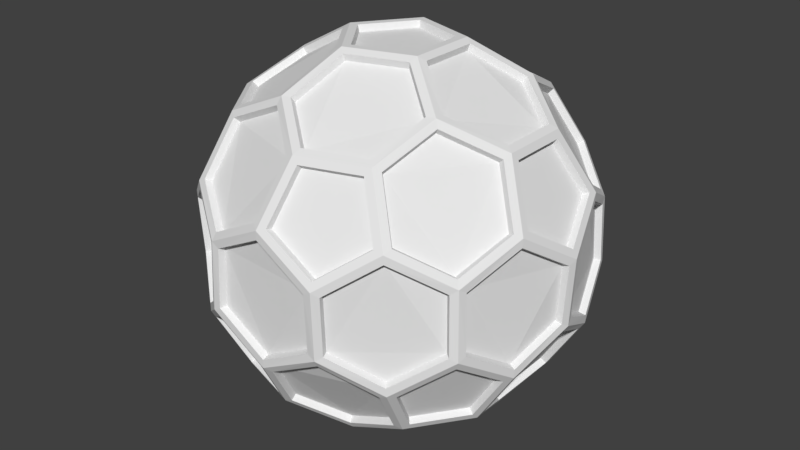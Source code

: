 # Source: Hexball.blend  (saved by Blender 2.78.0; exported with 4.5.12 LTS)
import bpy
from mathutils import Matrix  # noqa: F401  (used for matrix-valued properties, if any)

bpy.ops.wm.read_factory_settings(use_empty=True)
scene = bpy.context.scene
scene.name = 'Scene'

# ---- collections
col_collection_1 = bpy.data.collections.new('Collection 1'); scene.collection.children.link(col_collection_1)

# ---- world
world_world = bpy.data.worlds.new('World'); scene.world = world_world
world_world.color = (0.05088, 0.05088, 0.05088)
world_world.use_sun_shadow = False
world_world.sun_shadow_jitter_overblur = 0.0
world_world.cycles.sampling_method = 'MANUAL'

# ---- meshes
me_icosphere = bpy.data.meshes.new('Icosphere')
me_icosphere.from_pydata([(0.08762, -0.2697, -0.9004), (0.6665, -0.2782, -0.6079), (-0.2294, -0.1667, -0.9004), (-0.2294, 0.1667, -0.9004), (0.08762, 0.2697, -0.9004), (0.8418, -0.2782, -0.3243), (-0.004506, -0.8866, -0.3243), (-0.8446, -0.2697, -0.3243), (-0.5175, 0.7199, -0.3243), (0.5248, 0.7146, -0.3243), (0.7542, -0.5479, -0.1491), (-0.2881, -0.8866, -0.1491), (-0.9322, 0.0, -0.1491), (-0.2881, 0.8866, -0.1491), (0.7542, 0.5479, -0.1491), (0.3757, -0.6169, 0.6079), (-0.4706, -0.5479, 0.6079), (-0.6665, 0.2782, 0.6079), (0.05866, 0.7199, 0.6079), (0.7028, 0.1667, 0.6079), (0.2294, 0.1667, 0.9004), (0.4588, 0.3333, 0.7423), (0.3757, 0.6169, 0.6079), (-0.08762, 0.2697, 0.9004), (-0.1752, 0.5393, 0.7423), (-0.4706, 0.5479, 0.6079), (-0.2835, 0.0, 0.9004), (-0.5671, 0.0, 0.7423), (-0.6665, -0.2782, 0.6079), (-0.08762, -0.2697, 0.9004), (-0.1752, -0.5393, 0.7423), (0.05866, -0.7199, 0.6079), (0.2294, -0.1667, 0.9004), (0.4588, -0.3333, 0.7423), (0.7028, -0.1667, 0.6079), (0.8446, 0.2697, 0.3243), (0.7423, 0.5393, 0.1752), (0.5175, 0.7199, 0.3243), (0.004506, 0.8866, 0.3243), (-0.2836, 0.8727, 0.1752), (-0.5248, 0.7146, 0.3243), (-0.8418, 0.2782, 0.3243), (-0.9176, 0.0, 0.1752), (-0.8418, -0.2782, 0.3243), (-0.5248, -0.7146, 0.3243), (-0.2836, -0.8727, 0.1752), (0.004506, -0.8866, 0.3243), (0.5175, -0.7199, 0.3243), (0.7423, -0.5393, 0.1752), (0.8446, -0.2697, 0.3243), (0.2881, 0.8866, 0.1491), (0.2836, 0.8727, -0.1752), (-0.004506, 0.8866, -0.3243), (-0.7542, 0.5479, 0.1491), (-0.7423, 0.5393, -0.1752), (-0.8446, 0.2697, -0.3243), (-0.7542, -0.5479, 0.1491), (-0.7423, -0.5393, -0.1752), (-0.5175, -0.7199, -0.3243), (0.2881, -0.8866, 0.1491), (0.2836, -0.8727, -0.1752), (0.5248, -0.7146, -0.3243), (0.9322, 0.0, 0.1491), (0.9176, 0.0, -0.1752), (0.8418, 0.2782, -0.3243), (0.4706, 0.5479, -0.6079), (0.1752, 0.5393, -0.7423), (-0.05866, 0.7199, -0.6079), (-0.3757, 0.6169, -0.6079), (-0.4588, 0.3333, -0.7423), (-0.7028, 0.1667, -0.6079), (-0.7028, -0.1667, -0.6079), (-0.4588, -0.3333, -0.7423), (-0.3757, -0.6169, -0.6079), (0.6665, 0.2782, -0.6079), (0.5671, 0.0, -0.7423), (0.2835, 0.0, -0.9004), (-0.05866, -0.7199, -0.6079), (0.1752, -0.5393, -0.7423), (0.4706, -0.5479, -0.6079), (0.4994, -0.5361, -0.5753), (0.6641, -0.3093, -0.5753), (0.8115, -0.3093, -0.3368), (0.7378, -0.5361, -0.1894), (0.5449, -0.6763, -0.3368), (-0.7378, -0.5361, 0.1894), (-0.5449, -0.6763, 0.3368), (-0.4994, -0.5361, 0.5753), (-0.6641, -0.3093, 0.5753), (-0.8115, -0.3093, 0.3368), (-0.7378, 0.5361, 0.1894), (-0.8115, 0.3093, 0.3368), (-0.6641, 0.3093, 0.5753), (-0.4994, 0.5361, 0.5753), (-0.5449, 0.6763, 0.3368), (0.2818, 0.8674, 0.1894), (0.04334, 0.8674, 0.3368), (0.08889, 0.7272, 0.5753), (0.3555, 0.6406, 0.5753), (0.4748, 0.7272, 0.3368), (0.912, 0.0, 0.1894), (0.8383, 0.2268, 0.3368), (0.7191, 0.1402, 0.5753), (0.7191, -0.1402, 0.5753), (0.8383, -0.2268, 0.3368), (0.2818, -0.8674, 0.1894), (0.4748, -0.7272, 0.3368), (0.3555, -0.6406, 0.5753), (0.08889, -0.7272, 0.5753), (0.04334, -0.8674, 0.3368), (-0.05839, 0.2928, 0.8813), (0.2193, 0.2025, 0.8813), (0.4184, 0.3465, 0.7423), (0.3464, 0.5938, 0.627), (0.06872, 0.684, 0.627), (-0.1348, 0.5262, 0.7423), (0.1929, -0.1402, 0.9004), (0.1929, 0.1402, 0.9004), (-0.0737, 0.2268, 0.9004), (-0.2385, 0.0, 0.9004), (-0.0737, -0.2268, 0.9004), (-0.2965, 0.03494, 0.8813), (-0.1249, 0.2712, 0.8813), (-0.2002, 0.505, 0.7423), (-0.4577, 0.513, 0.627), (-0.6293, 0.2767, 0.627), (-0.5421, 0.03438, 0.7423), (-0.1249, -0.2712, 0.8813), (-0.2965, -0.03494, 0.8813), (-0.5421, -0.03438, 0.7423), (-0.6293, -0.2767, 0.627), (-0.4577, -0.513, 0.627), (-0.2002, -0.505, 0.7423), (0.2604, -0.146, 0.8813), (0.4588, -0.2908, 0.7423), (0.6718, -0.146, 0.627), (0.6718, 0.146, 0.627), (0.4588, 0.2908, 0.7423), (0.2604, 0.146, 0.8813), (0.2193, -0.2025, 0.8813), (-0.05839, -0.2928, 0.8813), (-0.1348, -0.5262, 0.7423), (0.06872, -0.684, 0.627), (0.3464, -0.5938, 0.627), (0.4184, -0.3465, 0.7423), (0.8143, 0.2928, 0.3419), (0.7243, 0.5262, 0.2114), (0.5301, 0.684, 0.3419), (0.4059, 0.5938, 0.5903), (0.4769, 0.3465, 0.7062), (0.6901, 0.2025, 0.5903), (-0.02681, 0.865, 0.3419), (-0.2766, 0.8514, 0.2114), (-0.4867, 0.7155, 0.3419), (-0.4393, 0.5695, 0.5903), (-0.1821, 0.5606, 0.7062), (0.02063, 0.7189, 0.5903), (-0.8309, 0.2418, 0.3419), (-0.8952, -2.953e-09, 0.2114), (-0.8309, -0.2418, 0.3419), (-0.6774, -0.2418, 0.5903), (-0.5894, 0.0, 0.7062), (-0.6774, 0.2418, 0.5903), (-0.4867, -0.7155, 0.3419), (-0.2766, -0.8514, 0.2114), (-0.02681, -0.865, 0.3419), (0.02063, -0.7189, 0.5903), (-0.1821, -0.5606, 0.7062), (-0.4393, -0.5695, 0.5903), (0.5301, -0.684, 0.3419), (0.7243, -0.5262, 0.2114), (0.8143, -0.2928, 0.3419), (0.6901, -0.2025, 0.5903), (0.4769, -0.3465, 0.7062), (0.4059, -0.5938, 0.5903), (0.7244, 0.5695, -0.1289), (0.5235, 0.7155, -0.2824), (0.3128, 0.8514, -0.1529), (0.3178, 0.865, 0.1289), (0.5187, 0.719, 0.2824), (0.7131, 0.5606, 0.1529), (0.2513, 0.8866, 0.1289), (0.2474, 0.8727, -0.1529), (-0.002914, 0.8866, -0.2824), (-0.2513, 0.8866, -0.1289), (-0.2474, 0.8727, 0.1529), (0.002914, 0.8866, 0.2824), (-0.3178, 0.865, -0.1289), (-0.5187, 0.719, -0.2824), (-0.7131, 0.5606, -0.1529), (-0.7244, 0.5695, 0.1289), (-0.5235, 0.7155, 0.2824), (-0.3128, 0.8514, 0.1529), (-0.7655, 0.513, 0.1289), (-0.7535, 0.505, -0.1529), (-0.8441, 0.2712, -0.2824), (-0.9208, 0.03494, -0.1289), (-0.9064, 0.03438, 0.1529), (-0.8423, 0.2767, 0.2824), (-0.3555, 0.6406, -0.5753), (-0.4748, 0.7272, -0.3368), (-0.2818, 0.8674, -0.1894), (-0.04334, 0.8674, -0.3368), (-0.08889, 0.7272, -0.5753), (-0.9208, -0.03494, -0.1289), (-0.8441, -0.2712, -0.2824), (-0.7535, -0.505, -0.1529), (-0.7655, -0.513, 0.1289), (-0.8423, -0.2767, 0.2824), (-0.9064, -0.03438, 0.1529), (-0.7244, -0.5695, 0.1289), (-0.7131, -0.5606, -0.1529), (-0.5187, -0.719, -0.2824), (-0.3178, -0.865, -0.1289), (-0.3128, -0.8514, 0.1529), (-0.5235, -0.7155, 0.2824), (-0.2513, -0.8866, -0.1289), (-0.002914, -0.8866, -0.2824), (0.2474, -0.8727, -0.1529), (0.2513, -0.8866, 0.1289), (0.002914, -0.8866, 0.2824), (-0.2474, -0.8727, 0.1529), (0.3178, -0.865, 0.1289), (0.3128, -0.8514, -0.1529), (0.5235, -0.7155, -0.2824), (0.7244, -0.5695, -0.1289), (0.7131, -0.5606, 0.1529), (0.5187, -0.719, 0.2824), (0.6641, 0.3093, -0.5753), (0.4994, 0.5361, -0.5753), (0.5449, 0.6763, -0.3368), (0.7378, 0.5361, -0.1894), (0.8115, 0.3093, -0.3368), (0.7655, -0.513, -0.1289), (0.8423, -0.2767, -0.2824), (0.9064, -0.03438, -0.1529), (0.9208, -0.03494, 0.1289), (0.8441, -0.2712, 0.2824), (0.7535, -0.505, 0.1529), (0.9208, 0.03494, 0.1289), (0.9064, 0.03438, -0.1529), (0.8423, 0.2767, -0.2824), (0.7655, 0.513, -0.1289), (0.7535, 0.505, 0.1529), (0.8441, 0.2712, 0.2824), (0.4393, 0.5695, -0.5903), (0.1821, 0.5606, -0.7062), (-0.02063, 0.7189, -0.5903), (0.02681, 0.865, -0.3419), (0.2766, 0.8514, -0.2114), (0.4867, 0.7155, -0.3419), (-0.7191, -0.1402, -0.5753), (-0.8383, -0.2268, -0.3368), (-0.912, 0.0, -0.1894), (-0.8383, 0.2268, -0.3368), (-0.7191, 0.1402, -0.5753), (0.05839, 0.2928, -0.8813), (-0.2193, 0.2025, -0.8813), (-0.4184, 0.3465, -0.7423), (-0.3464, 0.5938, -0.627), (-0.06872, 0.684, -0.627), (0.1348, 0.5262, -0.7423), (-0.4059, 0.5938, -0.5903), (-0.4769, 0.3465, -0.7062), (-0.6901, 0.2025, -0.5903), (-0.8143, 0.2928, -0.3419), (-0.7243, 0.5262, -0.2114), (-0.5301, 0.684, -0.3419), (-0.08889, -0.7272, -0.5753), (-0.04334, -0.8674, -0.3368), (-0.2818, -0.8674, -0.1894), (-0.4748, -0.7272, -0.3368), (-0.3555, -0.6406, -0.5753), (-0.2604, 0.146, -0.8813), (-0.2604, -0.146, -0.8813), (-0.4588, -0.2908, -0.7423), (-0.6718, -0.146, -0.627), (-0.6718, 0.146, -0.627), (-0.4588, 0.2908, -0.7423), (-0.6901, -0.2025, -0.5903), (-0.4769, -0.3465, -0.7062), (-0.4059, -0.5938, -0.5903), (-0.5301, -0.684, -0.3419), (-0.7243, -0.5262, -0.2114), (-0.8143, -0.2928, -0.3419), (-0.1929, -0.1402, -0.9004), (-0.1929, 0.1402, -0.9004), (0.0737, 0.2268, -0.9004), (0.2385, 0.0, -0.9004), (0.0737, -0.2268, -0.9004), (0.8309, -0.2418, -0.3419), (0.6774, -0.2418, -0.5903), (0.5894, 0.0, -0.7062), (0.6774, 0.2418, -0.5903), (0.8309, 0.2418, -0.3419), (0.8952, 0.0, -0.2114), (0.6293, 0.2767, -0.627), (0.5421, 0.03438, -0.7423), (0.2965, 0.03494, -0.8813), (0.1249, 0.2712, -0.8813), (0.2002, 0.505, -0.7423), (0.4577, 0.513, -0.627), (-0.2193, -0.2025, -0.8813), (0.05839, -0.2928, -0.8813), (0.1348, -0.5262, -0.7423), (-0.06872, -0.684, -0.627), (-0.3464, -0.5938, -0.627), (-0.4184, -0.3465, -0.7423), (-0.02063, -0.7189, -0.5903), (0.1821, -0.5606, -0.7062), (0.4393, -0.5695, -0.5903), (0.4867, -0.7155, -0.3419), (0.2766, -0.8514, -0.2114), (0.02681, -0.865, -0.3419), (0.4577, -0.513, -0.627), (0.2002, -0.505, -0.7423), (0.1249, -0.2712, -0.8813), (0.2965, -0.03494, -0.8813), (0.5421, -0.03438, -0.7423), (0.6293, -0.2767, -0.627), (0.4814, -0.5168, -0.5546), (0.6403, -0.2982, -0.5546), (0.5253, -0.652, -0.3247), (0.7824, -0.2982, -0.3247), (0.7113, -0.5168, -0.1826), (-0.7113, -0.5168, 0.1826), (-0.5253, -0.652, 0.3247), (-0.7824, -0.2982, 0.3247), (-0.4814, -0.5168, 0.5546), (-0.6403, -0.2982, 0.5546), (-0.7113, 0.5168, 0.1826), (-0.7824, 0.2982, 0.3247), (-0.5253, 0.652, 0.3247), (-0.6403, 0.2982, 0.5546), (-0.4814, 0.5168, 0.5546), (0.2717, 0.8362, 0.1826), (0.04179, 0.8362, 0.3247), (0.4577, 0.7011, 0.3247), (0.0857, 0.7011, 0.5546), (0.3428, 0.6176, 0.5546), (0.8793, 5.117e-10, 0.1826), (0.8082, 0.2187, 0.3247), (0.8082, -0.2187, 0.3247), (0.6933, 0.1351, 0.5546), (0.6933, -0.1351, 0.5546), (0.2717, -0.8362, 0.1826), (0.4577, -0.7011, 0.3247), (0.04179, -0.8362, 0.3247), (0.3428, -0.6176, 0.5546), (0.0857, -0.7011, 0.5546), (-0.05629, 0.2823, 0.8496), (0.2115, 0.1953, 0.8496), (-0.13, 0.5073, 0.7157), (0.4034, 0.334, 0.7157), (0.334, 0.5724, 0.6045), (0.06626, 0.6594, 0.6045), (0.186, -0.1351, 0.8681), (0.186, 0.1351, 0.8681), (-0.07105, -0.2187, 0.8681), (-0.07105, 0.2187, 0.8681), (-0.2299, 5.117e-10, 0.8681), (-0.2858, 0.03369, 0.8496), (-0.1204, 0.2614, 0.8496), (-0.5227, 0.03315, 0.7157), (-0.193, 0.4868, 0.7157), (-0.4412, 0.4946, 0.6045), (-0.6067, 0.2668, 0.6045), (-0.1204, -0.2614, 0.8496), (-0.2858, -0.03369, 0.8496), (-0.193, -0.4868, 0.7157), (-0.5227, -0.03315, 0.7157), (-0.6067, -0.2668, 0.6045), (-0.4412, -0.4946, 0.6045), (0.4423, -0.2804, 0.7157), (0.2511, -0.1408, 0.8496), (0.2511, 0.1408, 0.8496), (0.6476, -0.1408, 0.6045), (0.6476, 0.1408, 0.6045), (0.4423, 0.2804, 0.7157), (0.2115, -0.1953, 0.8496), (-0.05629, -0.2823, 0.8496), (0.4034, -0.334, 0.7157), (-0.13, -0.5073, 0.7157), (0.06626, -0.6594, 0.6045), (0.334, -0.5724, 0.6045), (0.6983, 0.5073, 0.2038), (0.7851, 0.2823, 0.3296), (0.6654, 0.1953, 0.5691), (0.5111, 0.6594, 0.3296), (0.3913, 0.5724, 0.5691), (0.4597, 0.334, 0.6808), (-0.2667, 0.8209, 0.2038), (-0.02585, 0.8339, 0.3296), (0.01989, 0.6931, 0.5691), (-0.4692, 0.6898, 0.3296), (-0.4235, 0.5491, 0.5691), (-0.1756, 0.5405, 0.6808), (-0.8631, -2.335e-09, 0.2038), (-0.8011, 0.2331, 0.3296), (-0.6531, 0.2331, 0.5691), (-0.8011, -0.2331, 0.3296), (-0.6531, -0.2331, 0.5691), (-0.5683, 5.117e-10, 0.6808), (-0.2667, -0.8209, 0.2038), (-0.4692, -0.6898, 0.3296), (-0.4235, -0.5491, 0.5691), (-0.02585, -0.8339, 0.3296), (0.01989, -0.6931, 0.5691), (-0.1756, -0.5405, 0.6808), (0.6983, -0.5073, 0.2038), (0.5111, -0.6594, 0.3296), (0.3913, -0.5724, 0.5691), (0.7851, -0.2823, 0.3296), (0.6654, -0.1953, 0.5691), (0.4597, -0.334, 0.6808), (0.6984, 0.5491, -0.1243), (0.5047, 0.6898, -0.2723), (0.6875, 0.5405, 0.1474), (0.3016, 0.8209, -0.1474), (0.3064, 0.8339, 0.1243), (0.5001, 0.6931, 0.2723), (0.2385, 0.8413, -0.1474), (0.2423, 0.8547, 0.1243), (0.002809, 0.8547, 0.2723), (-0.002809, 0.8547, -0.2723), (-0.2423, 0.8547, -0.1243), (-0.2385, 0.8413, 0.1474), (-0.3064, 0.8339, -0.1243), (-0.5001, 0.6931, -0.2723), (-0.3016, 0.8209, 0.1474), (-0.6875, 0.5405, -0.1474), (-0.6984, 0.5491, 0.1243), (-0.5047, 0.6898, 0.2723), (-0.7265, 0.4868, -0.1474), (-0.738, 0.4946, 0.1243), (-0.812, 0.2668, 0.2723), (-0.8138, 0.2614, -0.2723), (-0.8878, 0.03369, -0.1243), (-0.8739, 0.03315, 0.1474), (-0.3428, 0.6176, -0.5546), (-0.4577, 0.7011, -0.3247), (-0.0857, 0.7011, -0.5546), (-0.2717, 0.8362, -0.1826), (-0.04179, 0.8362, -0.3247), (-0.8878, -0.03369, -0.1243), (-0.8138, -0.2614, -0.2723), (-0.8739, -0.03315, 0.1474), (-0.7265, -0.4868, -0.1474), (-0.738, -0.4946, 0.1243), (-0.812, -0.2668, 0.2723), (-0.6875, -0.5405, -0.1474), (-0.6984, -0.5491, 0.1243), (-0.5047, -0.6898, 0.2723), (-0.5001, -0.6931, -0.2723), (-0.3064, -0.8339, -0.1243), (-0.3016, -0.8209, 0.1474), (-0.2423, -0.8547, -0.1243), (-0.002809, -0.8547, -0.2723), (-0.2385, -0.8413, 0.1474), (0.2385, -0.8413, -0.1474), (0.2423, -0.8547, 0.1243), (0.002809, -0.8547, 0.2723), (0.3016, -0.8209, -0.1474), (0.3064, -0.8339, 0.1243), (0.5001, -0.6931, 0.2723), (0.5047, -0.6898, -0.2723), (0.6984, -0.5491, -0.1243), (0.6875, -0.5405, 0.1474), (0.6403, 0.2982, -0.5546), (0.4814, 0.5168, -0.5546), (0.7824, 0.2982, -0.3247), (0.5253, 0.652, -0.3247), (0.7113, 0.5168, -0.1826), (0.738, -0.4946, -0.1243), (0.812, -0.2668, -0.2723), (0.7265, -0.4868, 0.1474), (0.8739, -0.03315, -0.1474), (0.8878, -0.03369, 0.1243), (0.8138, -0.2614, 0.2723), (0.8739, 0.03315, -0.1474), (0.8878, 0.03369, 0.1243), (0.8138, 0.2614, 0.2723), (0.812, 0.2668, -0.2723), (0.738, 0.4946, -0.1243), (0.7265, 0.4868, 0.1474), (0.1756, 0.5405, -0.6808), (0.4235, 0.5491, -0.5691), (0.4692, 0.6898, -0.3296), (-0.01989, 0.6931, -0.5691), (0.02585, 0.8339, -0.3296), (0.2667, 0.8209, -0.2038), (-0.6933, -0.1351, -0.5546), (-0.8082, -0.2187, -0.3247), (-0.6933, 0.1351, -0.5546), (-0.8793, 5.117e-10, -0.1826), (-0.8082, 0.2187, -0.3247), (0.05629, 0.2823, -0.8496), (-0.2115, 0.1953, -0.8496), (0.13, 0.5073, -0.7157), (-0.4034, 0.334, -0.7157), (-0.334, 0.5724, -0.6045), (-0.06626, 0.6594, -0.6045), (-0.4597, 0.334, -0.6808), (-0.3913, 0.5724, -0.5691), (-0.5111, 0.6594, -0.3296), (-0.6654, 0.1953, -0.5691), (-0.7851, 0.2823, -0.3296), (-0.6983, 0.5073, -0.2038), (-0.0857, -0.7011, -0.5546), (-0.04179, -0.8362, -0.3247), (-0.3428, -0.6176, -0.5546), (-0.2717, -0.8362, -0.1826), (-0.4577, -0.7011, -0.3247), (-0.2511, 0.1408, -0.8496), (-0.2511, -0.1408, -0.8496), (-0.4423, 0.2804, -0.7157), (-0.4423, -0.2804, -0.7157), (-0.6476, -0.1408, -0.6045), (-0.6476, 0.1408, -0.6045), (-0.4597, -0.334, -0.6808), (-0.6654, -0.1953, -0.5691), (-0.7851, -0.2823, -0.3296), (-0.3913, -0.5724, -0.5691), (-0.5111, -0.6594, -0.3296), (-0.6983, -0.5073, -0.2038), (-0.186, 0.1351, -0.8681), (-0.186, -0.1351, -0.8681), (0.07105, -0.2187, -0.8681), (0.07105, 0.2187, -0.8681), (0.2299, 5.117e-10, -0.8681), (0.8011, -0.2331, -0.3296), (0.6531, -0.2331, -0.5691), (0.8631, 5.117e-10, -0.2038), (0.5683, 5.117e-10, -0.6808), (0.6531, 0.2331, -0.5691), (0.8011, 0.2331, -0.3296), (0.5227, 0.03315, -0.7157), (0.6067, 0.2668, -0.6045), (0.4412, 0.4946, -0.6045), (0.2858, 0.03369, -0.8496), (0.1204, 0.2614, -0.8496), (0.193, 0.4868, -0.7157), (-0.2115, -0.1953, -0.8496), (0.05629, -0.2823, -0.8496), (-0.4034, -0.334, -0.7157), (0.13, -0.5073, -0.7157), (-0.06626, -0.6594, -0.6045), (-0.334, -0.5724, -0.6045), (0.1756, -0.5405, -0.6808), (-0.01989, -0.6931, -0.5691), (0.02585, -0.8339, -0.3296), (0.4235, -0.5491, -0.5691), (0.4692, -0.6898, -0.3296), (0.2667, -0.8209, -0.2038), (0.4412, -0.4946, -0.6045), (0.193, -0.4868, -0.7157), (0.6067, -0.2668, -0.6045), (0.1204, -0.2614, -0.8496), (0.2858, -0.03369, -0.8496), (0.5227, -0.03315, -0.7157)], [], [(192, 187, 427, 429), (244, 239, 480, 481), (292, 293, 534, 533), (136, 137, 378, 377), (187, 188, 428, 427), (239, 240, 479, 480), (291, 292, 533, 531), (135, 136, 377, 376), (295, 290, 530, 532), (83, 84, 322, 324), (134, 135, 376, 373), (290, 291, 531, 530), (82, 83, 324, 323), (138, 133, 374, 375), (81, 82, 323, 321), (133, 134, 373, 374), (84, 80, 320, 322), (80, 81, 321, 320), (185, 186, 423, 426), (237, 238, 475, 478), (184, 185, 426, 425), (236, 237, 478, 477), (288, 289, 527, 529), (183, 184, 425, 424), (235, 236, 477, 476), (287, 288, 529, 528), (182, 183, 424, 421), (234, 235, 476, 474), (286, 287, 528, 525), (131, 132, 369, 372), (186, 181, 422, 423), (238, 233, 473, 475), (289, 285, 526, 527), (130, 131, 372, 371), (181, 182, 421, 422), (233, 234, 474, 473), (285, 286, 525, 526), (129, 130, 371, 370), (128, 129, 370, 368), (132, 127, 367, 369), (127, 128, 368, 367), (231, 232, 470, 472), (79, 1, 81, 80), (1, 5, 82, 81), (5, 10, 83, 82), (10, 61, 84, 83), (61, 79, 80, 84), (56, 44, 86, 85), (44, 16, 87, 86), (16, 28, 88, 87), (28, 43, 89, 88), (43, 56, 85, 89), (53, 41, 91, 90), (41, 17, 92, 91), (17, 25, 93, 92), (25, 40, 94, 93), (40, 53, 90, 94), (50, 38, 96, 95), (38, 18, 97, 96), (18, 22, 98, 97), (22, 37, 99, 98), (37, 50, 95, 99), (62, 35, 101, 100), (35, 19, 102, 101), (19, 34, 103, 102), (34, 49, 104, 103), (49, 62, 100, 104), (59, 47, 106, 105), (47, 15, 107, 106), (15, 31, 108, 107), (31, 46, 109, 108), (46, 59, 105, 109), (23, 20, 111, 110), (20, 21, 112, 111), (21, 22, 113, 112), (22, 18, 114, 113), (18, 24, 115, 114), (24, 23, 110, 115), (32, 20, 117, 116), (20, 23, 118, 117), (23, 26, 119, 118), (26, 29, 120, 119), (29, 32, 116, 120), (26, 23, 122, 121), (23, 24, 123, 122), (24, 25, 124, 123), (25, 17, 125, 124), (17, 27, 126, 125), (27, 26, 121, 126), (29, 26, 128, 127), (26, 27, 129, 128), (27, 28, 130, 129), (28, 16, 131, 130), (16, 30, 132, 131), (30, 29, 127, 132), (32, 33, 134, 133), (33, 34, 135, 134), (34, 19, 136, 135), (19, 21, 137, 136), (21, 20, 138, 137), (20, 32, 133, 138), (32, 29, 140, 139), (29, 30, 141, 140), (30, 31, 142, 141), (31, 15, 143, 142), (15, 33, 144, 143), (33, 32, 139, 144), (35, 36, 146, 145), (36, 37, 147, 146), (37, 22, 148, 147), (22, 21, 149, 148), (21, 19, 150, 149), (19, 35, 145, 150), (38, 39, 152, 151), (39, 40, 153, 152), (40, 25, 154, 153), (25, 24, 155, 154), (24, 18, 156, 155), (18, 38, 151, 156), (41, 42, 158, 157), (42, 43, 159, 158), (43, 28, 160, 159), (28, 27, 161, 160), (27, 17, 162, 161), (17, 41, 157, 162), (44, 45, 164, 163), (45, 46, 165, 164), (46, 31, 166, 165), (31, 30, 167, 166), (30, 16, 168, 167), (16, 44, 163, 168), (47, 48, 170, 169), (48, 49, 171, 170), (49, 34, 172, 171), (34, 33, 173, 172), (33, 15, 174, 173), (15, 47, 169, 174), (14, 9, 176, 175), (9, 51, 177, 176), (51, 50, 178, 177), (50, 37, 179, 178), (37, 36, 180, 179), (36, 14, 175, 180), (50, 51, 182, 181), (51, 52, 183, 182), (52, 13, 184, 183), (13, 39, 185, 184), (39, 38, 186, 185), (38, 50, 181, 186), (13, 8, 188, 187), (8, 54, 189, 188), (54, 53, 190, 189), (53, 40, 191, 190), (40, 39, 192, 191), (39, 13, 187, 192), (53, 54, 194, 193), (54, 55, 195, 194), (55, 12, 196, 195), (12, 42, 197, 196), (42, 41, 198, 197), (41, 53, 193, 198), (68, 8, 200, 199), (8, 13, 201, 200), (13, 52, 202, 201), (52, 67, 203, 202), (67, 68, 199, 203), (12, 7, 205, 204), (7, 57, 206, 205), (57, 56, 207, 206), (56, 43, 208, 207), (43, 42, 209, 208), (42, 12, 204, 209), (56, 57, 211, 210), (57, 58, 212, 211), (58, 11, 213, 212), (11, 45, 214, 213), (45, 44, 215, 214), (44, 56, 210, 215), (11, 6, 217, 216), (6, 60, 218, 217), (60, 59, 219, 218), (59, 46, 220, 219), (46, 45, 221, 220), (45, 11, 216, 221), (59, 60, 223, 222), (60, 61, 224, 223), (61, 10, 225, 224), (10, 48, 226, 225), (48, 47, 227, 226), (47, 59, 222, 227), (74, 65, 229, 228), (65, 9, 230, 229), (9, 14, 231, 230), (14, 64, 232, 231), (64, 74, 228, 232), (10, 5, 234, 233), (5, 63, 235, 234), (63, 62, 236, 235), (62, 49, 237, 236), (49, 48, 238, 237), (48, 10, 233, 238), (62, 63, 240, 239), (63, 64, 241, 240), (64, 14, 242, 241), (14, 36, 243, 242), (36, 35, 244, 243), (35, 62, 239, 244), (65, 66, 246, 245), (66, 67, 247, 246), (67, 52, 248, 247), (52, 51, 249, 248), (51, 9, 250, 249), (9, 65, 245, 250), (71, 7, 252, 251), (7, 12, 253, 252), (12, 55, 254, 253), (55, 70, 255, 254), (70, 71, 251, 255), (4, 3, 257, 256), (3, 69, 258, 257), (69, 68, 259, 258), (68, 67, 260, 259), (67, 66, 261, 260), (66, 4, 256, 261), (68, 69, 263, 262), (69, 70, 264, 263), (70, 55, 265, 264), (55, 54, 266, 265), (54, 8, 267, 266), (8, 68, 262, 267), (77, 6, 269, 268), (6, 11, 270, 269), (11, 58, 271, 270), (58, 73, 272, 271), (73, 77, 268, 272), (3, 2, 274, 273), (2, 72, 275, 274), (72, 71, 276, 275), (71, 70, 277, 276), (70, 69, 278, 277), (69, 3, 273, 278), (71, 72, 280, 279), (72, 73, 281, 280), (73, 58, 282, 281), (58, 57, 283, 282), (57, 7, 284, 283), (7, 71, 279, 284), (2, 3, 286, 285), (3, 4, 287, 286), (4, 76, 288, 287), (76, 0, 289, 288), (0, 2, 285, 289), (5, 1, 291, 290), (1, 75, 292, 291), (75, 74, 293, 292), (74, 64, 294, 293), (64, 63, 295, 294), (63, 5, 290, 295), (74, 75, 297, 296), (75, 76, 298, 297), (76, 4, 299, 298), (4, 66, 300, 299), (66, 65, 301, 300), (65, 74, 296, 301), (2, 0, 303, 302), (0, 78, 304, 303), (78, 77, 305, 304), (77, 73, 306, 305), (73, 72, 307, 306), (72, 2, 302, 307), (77, 78, 309, 308), (78, 79, 310, 309), (79, 61, 311, 310), (61, 60, 312, 311), (60, 6, 313, 312), (6, 77, 308, 313), (79, 78, 315, 314), (78, 0, 316, 315), (0, 76, 317, 316), (76, 75, 318, 317), (75, 1, 319, 318), (1, 79, 314, 319), (320, 321, 323, 324, 322), (325, 326, 328, 329, 327), (330, 331, 333, 334, 332), (335, 336, 338, 339, 337), (340, 341, 343, 344, 342), (345, 346, 348, 349, 347), (350, 351, 353, 354, 355, 352), (356, 357, 359, 360, 358), (361, 362, 364, 365, 366, 363), (367, 368, 370, 371, 372, 369), (374, 373, 376, 377, 378, 375), (379, 380, 382, 383, 384, 381), (386, 385, 388, 389, 390, 387), (392, 391, 394, 395, 396, 393), (398, 397, 400, 401, 402, 399), (404, 403, 406, 407, 408, 405), (410, 409, 412, 413, 414, 411), (415, 416, 418, 419, 420, 417), (422, 421, 424, 425, 426, 423), (427, 428, 430, 431, 432, 429), (434, 433, 436, 437, 438, 435), (439, 440, 442, 443, 441), (444, 445, 447, 448, 449, 446), (451, 450, 453, 454, 455, 452), (456, 457, 459, 460, 461, 458), (463, 462, 465, 466, 467, 464), (468, 469, 471, 472, 470), (473, 474, 476, 477, 478, 475), (480, 479, 482, 483, 484, 481), (486, 485, 488, 489, 490, 487), (491, 492, 494, 495, 493), (496, 497, 499, 500, 501, 498), (503, 502, 505, 506, 507, 504), (508, 509, 511, 512, 510), (513, 514, 516, 517, 518, 515), (520, 519, 522, 523, 524, 521), (526, 525, 528, 529, 527), (530, 531, 533, 534, 535, 532), (537, 536, 539, 540, 541, 538), (542, 543, 545, 546, 547, 544), (549, 548, 551, 552, 553, 550), (554, 555, 557, 558, 559, 556), (137, 138, 375, 378), (293, 294, 535, 534), (240, 241, 482, 479), (188, 189, 430, 428), (294, 295, 532, 535), (241, 242, 483, 482), (189, 190, 431, 430), (242, 243, 484, 483), (190, 191, 432, 431), (85, 86, 326, 325), (243, 244, 481, 484), (191, 192, 429, 432), (89, 85, 325, 327), (86, 87, 328, 326), (87, 88, 329, 328), (139, 140, 380, 379), (88, 89, 327, 329), (144, 139, 379, 381), (296, 297, 536, 537), (140, 141, 382, 380), (301, 296, 537, 538), (141, 142, 383, 382), (297, 298, 539, 536), (245, 246, 485, 486), (193, 194, 433, 434), (142, 143, 384, 383), (298, 299, 540, 539), (250, 245, 486, 487), (198, 193, 434, 435), (143, 144, 381, 384), (299, 300, 541, 540), (246, 247, 488, 485), (194, 195, 436, 433), (90, 91, 331, 330), (300, 301, 538, 541), (247, 248, 489, 488), (195, 196, 437, 436), (94, 90, 330, 332), (248, 249, 490, 489), (196, 197, 438, 437), (91, 92, 333, 331), (249, 250, 487, 490), (197, 198, 435, 438), (92, 93, 334, 333), (93, 94, 332, 334), (145, 146, 385, 386), (150, 145, 386, 387), (302, 303, 543, 542), (146, 147, 388, 385), (307, 302, 542, 544), (147, 148, 389, 388), (303, 304, 545, 543), (251, 252, 492, 491), (199, 200, 440, 439), (148, 149, 390, 389), (95, 96, 336, 335), (304, 305, 546, 545), (255, 251, 491, 493), (203, 199, 439, 441), (149, 150, 387, 390), (99, 95, 335, 337), (305, 306, 547, 546), (252, 253, 494, 492), (200, 201, 442, 440), (96, 97, 338, 336), (306, 307, 544, 547), (253, 254, 495, 494), (201, 202, 443, 442), (97, 98, 339, 338), (254, 255, 493, 495), (202, 203, 441, 443), (98, 99, 337, 339), (151, 152, 391, 392), (156, 151, 392, 393), (308, 309, 548, 549), (256, 257, 497, 496), (204, 205, 445, 444), (152, 153, 394, 391), (100, 101, 341, 340), (313, 308, 549, 550), (261, 256, 496, 498), (209, 204, 444, 446), (153, 154, 395, 394), (104, 100, 340, 342), (309, 310, 551, 548), (257, 258, 499, 497), (205, 206, 447, 445), (154, 155, 396, 395), (101, 102, 343, 341), (310, 311, 552, 551), (258, 259, 500, 499), (206, 207, 448, 447), (155, 156, 393, 396), (102, 103, 344, 343), (311, 312, 553, 552), (259, 260, 501, 500), (207, 208, 449, 448), (103, 104, 342, 344), (312, 313, 550, 553), (260, 261, 498, 501), (208, 209, 446, 449), (157, 158, 397, 398), (105, 106, 346, 345), (162, 157, 398, 399), (109, 105, 345, 347), (314, 315, 555, 554), (262, 263, 502, 503), (210, 211, 450, 451), (158, 159, 400, 397), (106, 107, 348, 346), (319, 314, 554, 556), (267, 262, 503, 504), (215, 210, 451, 452), (159, 160, 401, 400), (107, 108, 349, 348), (315, 316, 557, 555), (263, 264, 505, 502), (211, 212, 453, 450), (160, 161, 402, 401), (108, 109, 347, 349), (316, 317, 558, 557), (264, 265, 506, 505), (212, 213, 454, 453), (161, 162, 399, 402), (317, 318, 559, 558), (265, 266, 507, 506), (213, 214, 455, 454), (318, 319, 556, 559), (266, 267, 504, 507), (214, 215, 452, 455), (110, 111, 351, 350), (115, 110, 350, 352), (163, 164, 403, 404), (111, 112, 353, 351), (168, 163, 404, 405), (112, 113, 354, 353), (268, 269, 509, 508), (216, 217, 457, 456), (164, 165, 406, 403), (113, 114, 355, 354), (272, 268, 508, 510), (221, 216, 456, 458), (165, 166, 407, 406), (114, 115, 352, 355), (269, 270, 511, 509), (217, 218, 459, 457), (166, 167, 408, 407), (270, 271, 512, 511), (218, 219, 460, 459), (167, 168, 405, 408), (271, 272, 510, 512), (219, 220, 461, 460), (220, 221, 458, 461), (116, 117, 357, 356), (120, 116, 356, 358), (273, 274, 514, 513), (169, 170, 409, 410), (117, 118, 359, 357), (278, 273, 513, 515), (174, 169, 410, 411), (118, 119, 360, 359), (274, 275, 516, 514), (222, 223, 462, 463), (170, 171, 412, 409), (119, 120, 358, 360), (275, 276, 517, 516), (227, 222, 463, 464), (171, 172, 413, 412), (276, 277, 518, 517), (223, 224, 465, 462), (172, 173, 414, 413), (277, 278, 515, 518), (224, 225, 466, 465), (173, 174, 411, 414), (225, 226, 467, 466), (226, 227, 464, 467), (121, 122, 362, 361), (126, 121, 361, 363), (122, 123, 364, 362), (123, 124, 365, 364), (279, 280, 519, 520), (175, 176, 416, 415), (124, 125, 366, 365), (284, 279, 520, 521), (180, 175, 415, 417), (125, 126, 363, 366), (280, 281, 522, 519), (228, 229, 469, 468), (176, 177, 418, 416), (281, 282, 523, 522), (232, 228, 468, 470), (177, 178, 419, 418), (282, 283, 524, 523), (229, 230, 471, 469), (178, 179, 420, 419), (283, 284, 521, 524), (230, 231, 472, 471), (179, 180, 417, 420)])
me_icosphere.use_remesh_preserve_volume = False
me_icosphere.use_remesh_preserve_attributes = False
me_icosphere.use_mirror_vertex_groups = False
me_icosphere.update()

# ---- objects
ob_icosphere = bpy.data.objects.new('Icosphere', me_icosphere)

# ---- transforms, parenting, visibility, modifiers, constraints
ob_icosphere.location = (0.0, 0.0, 0.0)
ob_icosphere.lineart.crease_threshold = 0.0

# ---- collection membership
col_collection_1.objects.link(ob_icosphere)

# ---- scene / render settings (as saved in the file)
scene.frame_start = 1; scene.frame_end = 250; scene.frame_set(1)
scene.render.engine = 'BLENDER_EEVEE_NEXT'
scene.render.resolution_percentage = 50
scene.render.dither_intensity = 0.0
scene.cycles.use_denoising = False
scene.cycles.samples = 128
scene.cycles.sampling_pattern = 'TABULATED_SOBOL'
scene.cycles.light_sampling_threshold = 0.0
scene.cycles.use_adaptive_sampling = False
scene.cycles.use_light_tree = False
scene.cycles.blur_glossy = 0.0
scene.cycles.sample_clamp_indirect = 0.0
scene.view_settings.view_transform = 'Standard'
bpy.context.view_layer.update()

# ---- added for rendering (the .blend has no active camera and no usable light): camera, sun
cam_auto = bpy.data.cameras.new('AutoCamera')
cam_auto.lens = 50.0
cam_auto.sensor_width = 36.0
cam_auto.clip_end = 1000.0
ob_auto_camera = bpy.data.objects.new('AutoCamera', cam_auto)
scene.collection.objects.link(ob_auto_camera)
ob_auto_camera.location = (2.90569, -3.48683, 2.32455)
ob_auto_camera.rotation_euler = (1.09748, -7.21219e-08, 0.694738)
scene.camera = ob_auto_camera
light_auto_sun = bpy.data.lights.new('AutoSun', 'SUN')
light_auto_sun.energy = 3.0
light_auto_sun.angle = 0.0523599
ob_auto_sun = bpy.data.objects.new('AutoSun', light_auto_sun)
scene.collection.objects.link(ob_auto_sun)
ob_auto_sun.rotation_euler = (0.872665, 0.174533, 0.523599)
bpy.context.view_layer.update()
